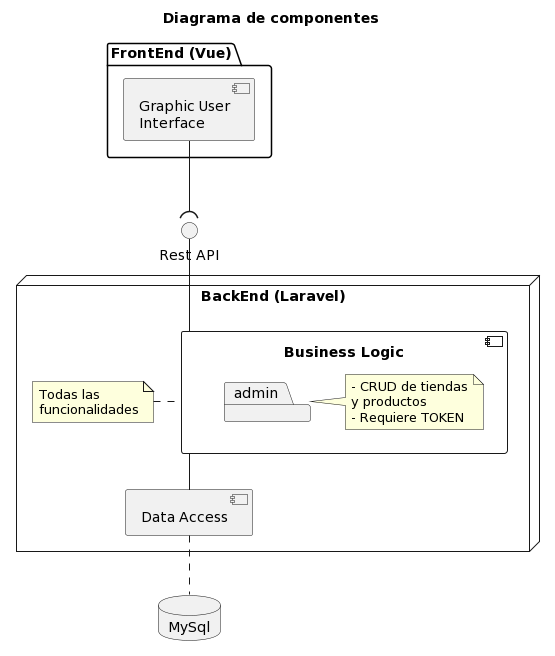

The diagram above was rendered by PlantUML. Its source (embedded in the PNG):
@startuml
title Diagrama de componentes

package "FrontEnd (Vue)" {
    component [Graphic User\nInterface] as GUI
}

interface "Rest API" as api

node "BackEnd (Laravel)" {
    component "Business Logic" as BL {
      package admin
      note right of admin : - CRUD de tiendas\ny productos \n- Requiere TOKEN
    }
    note left of BL : Todas las\nfuncionalidades
    [Data Access] as DA  
} 

database "MySql"

GUI -down-( api
BL -up- api
BL -- DA
DA .. [MySql]
@enduml